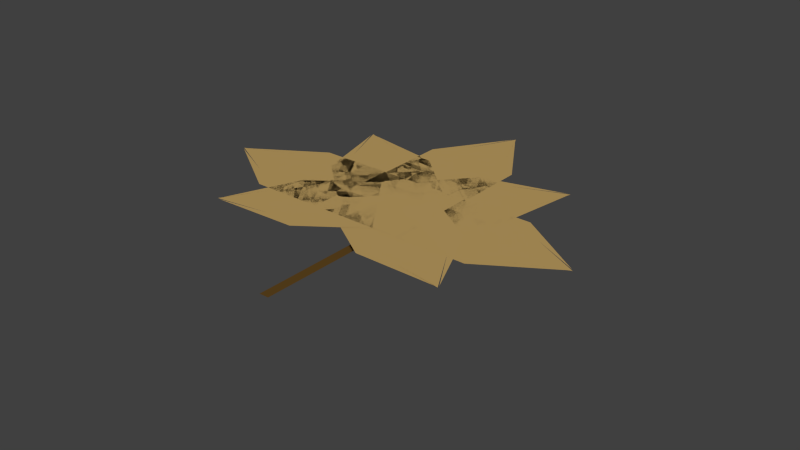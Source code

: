 # Source: JM-Bl_tter4.blend  (saved by Blender 2.72.0; exported with 4.5.12 LTS)
import bpy
from mathutils import Matrix  # noqa: F401  (used for matrix-valued properties, if any)

bpy.ops.wm.read_factory_settings(use_empty=True)
scene = bpy.context.scene
scene.name = 'Scene'

# ---- collections
col_collection_1 = bpy.data.collections.new('Collection 1'); scene.collection.children.link(col_collection_1)

# ---- materials (node trees are filled in below, after node groups)
mat_material_001 = bpy.data.materials.new('Material.001')
mat_material_001.alpha_threshold = 0.0
mat_material_001.roughness = 0.5
mat_material = bpy.data.materials.new('Material')
mat_material.alpha_threshold = 0.0
mat_material.roughness = 0.5

# ---- material node trees
mat_material_001.use_nodes = True; mat_material_001.node_tree.nodes.clear()
_N = mat_material_001.node_tree.nodes; _L = mat_material_001.node_tree.links
n0 = _N.new('ShaderNodeOutputMaterial'); n0.name = 'Material Output'; n0.location = (300, 300)
n1 = _N.new('ShaderNodeBsdfDiffuse'); n1.name = 'Diffuse BSDF'; n1.location = (10, 300)
n1.inputs[0].default_value = (0.1149, 0.06057, 0.01349, 1.0)
_L.new(n1.outputs[0], n0.inputs[0])
n0.is_active_output = True
mat_material.use_nodes = True; mat_material.node_tree.nodes.clear()
_N = mat_material.node_tree.nodes; _L = mat_material.node_tree.links
n0 = _N.new('ShaderNodeOutputMaterial'); n0.name = 'Material Output'; n0.location = (300, 300)
n1 = _N.new('ShaderNodeBsdfDiffuse'); n1.name = 'Diffuse BSDF'; n1.location = (10, 300)
n1.inputs[0].default_value = (0.5071, 0.3391, 0.1209, 1.0)
_L.new(n1.outputs[0], n0.inputs[0])
n0.is_active_output = True

# ---- world
world_world = bpy.data.worlds.new('World'); scene.world = world_world
world_world.color = (0.05088, 0.05088, 0.05088)
world_world.use_sun_shadow = False
world_world.sun_shadow_jitter_overblur = 0.0
world_world.cycles.sampling_method = 'MANUAL'
world_world.cycles.sample_map_resolution = 256

# ---- meshes
me_plane_013 = bpy.data.meshes.new('Plane.013')
me_plane_013.from_pydata([(-1.0, -1.0, 0.0), (1.0, -1.0, 0.0), (-1.0, 1.0, 0.0), (1.0, 1.0, 0.0)], [], [(0, 1, 3, 2)])
me_plane_013.materials.append(mat_material_001)
me_plane_013.use_remesh_preserve_volume = False
me_plane_013.use_remesh_preserve_attributes = False
me_plane_013.use_mirror_vertex_groups = False
me_plane_013.update()
me_plane_012 = bpy.data.meshes.new('Plane.012')
me_plane_012.from_pydata([(-2.003, 0.001052, 0.0), (1.0, -1.0, 0.0), (-2.003, 0.05473, 0.0), (1.0, 1.0, 0.0), (-2.042, 0.04491, 0.0), (0.0, -1.0, 0.0), (1.0, 0.0, 0.0), (0.0, 1.0, 0.0), (0.0, 0.0, 0.0), (-1.0, -0.5, 0.0), (0.5, -1.0, 0.0), (1.0, 0.5, 0.0), (-0.5, 1.0, 0.0), (-1.0, 0.5, 0.0), (-0.5, -1.0, 0.0), (1.0, -0.5, 0.0), (0.5, 1.0, 0.0), (0.0, 0.5, 0.0), (0.0, -0.5, 0.0), (-0.5, 0.0, 0.0), (0.5, 0.0, 0.0), (0.5, -0.5, 0.0), (-0.5, -0.5, 0.0), (-0.5, 0.5, 0.0), (0.5, 0.5, 0.0), (2.338, 2.892, 0.009857), (0.2995, 0.4708, 0.002568), (2.388, 2.872, 0.009766), (2.158, -0.2674, -0.0008464), (2.393, 2.912, 0.0099), (0.6686, 1.4, 0.005565), (1.229, 0.1017, 0.000861), (2.527, 0.662, 0.00215), (1.598, 1.031, 0.003857), (1.502, 2.145, 0.007708), (0.4841, 0.9355, 0.004067), (1.694, -0.08286, 7.307e-06), (2.712, 1.127, 0.003648), (2.432, 1.776, 0.006), (0.8532, 1.865, 0.007063), (0.7642, 0.2863, 0.001715), (2.343, 0.1973, 0.0006518), (2.063, 0.8465, 0.003004), (1.133, 1.216, 0.004711), (1.783, 1.496, 0.005356), (1.413, 0.5664, 0.002359), (0.9488, 0.7509, 0.003213), (1.318, 1.68, 0.006209), (2.247, 1.311, 0.004502), (1.878, 0.3818, 0.001506), (0.547, -3.505, -0.01113), (1.993, -0.689, -0.002207), (0.4939, -3.497, -0.01107), (0.01656, -0.3847, -0.0002174), (0.4977, -3.537, -0.01121), (1.841, -1.677, -0.005509), (1.005, -0.5369, -0.001212), (-0.1356, -1.373, -0.00352), (0.8528, -1.525, -0.004514), (1.195, -2.59, -0.008314), (1.917, -1.183, -0.003858), (0.5107, -0.4608, -0.0007148), (-0.2117, -1.867, -0.005171), (0.2065, -2.438, -0.007319), (1.765, -2.172, -0.00716), (1.499, -0.613, -0.00171), (-0.05951, -0.8789, -0.001868), (0.3586, -1.449, -0.004017), (1.347, -1.601, -0.005012), (0.7767, -2.019, -0.006165), (0.9288, -1.031, -0.002863), (1.423, -1.107, -0.003361), (1.271, -2.095, -0.006663), (0.2825, -1.943, -0.005668), (0.4347, -0.955, -0.002366), (4.5, -0.7452, -0.003604), (1.7, 0.7307, 0.002783), (4.491, -0.7982, -0.003781), (1.374, -1.243, -0.0038), (4.531, -0.7948, -0.003788), (2.686, 0.5682, 0.001753), (1.537, -0.2559, -0.0005085), (2.361, -1.405, -0.00483), (2.524, -0.4185, -0.001538), (3.592, -0.08777, -0.000922), (2.193, 0.6495, 0.002268), (1.456, -0.7493, -0.002154), (2.854, -1.487, -0.005344), (3.429, -1.074, -0.004213), (3.18, 0.4869, 0.001239), (1.618, 0.2374, 0.001137), (1.868, -1.324, -0.004315), (2.442, -0.9119, -0.003184), (2.605, 0.07482, 0.0001076), (3.017, -0.4998, -0.002053), (2.03, -0.3372, -0.001023), (2.112, 0.1561, 0.0006224), (3.098, -0.006473, -0.0004072), (2.936, -0.9932, -0.003699), (1.949, -0.8306, -0.002669), (3.338, -3.546, -0.01261), (2.558, -0.4783, -0.001759), (3.293, -3.575, -0.01269), (0.8754, -1.559, -0.00464), (3.322, -3.603, -0.0128), (3.099, -1.32, -0.004892), (1.717, -1.018, -0.003199), (1.416, -2.4, -0.007773), (2.257, -1.86, -0.006333), (3.218, -2.431, -0.008746), (2.829, -0.899, -0.003326), (1.296, -1.289, -0.003919), (1.686, -2.821, -0.00934), (2.377, -2.972, -0.01019), (3.369, -1.741, -0.006459), (2.138, -0.7484, -0.002479), (1.145, -1.979, -0.006206), (1.836, -2.13, -0.007053), (2.678, -1.59, -0.005613), (2.527, -2.281, -0.0079), (1.987, -1.439, -0.004766), (2.408, -1.169, -0.004046), (2.948, -2.011, -0.007179), (2.106, -2.551, -0.00862), (1.566, -1.709, -0.005486), (4.583, 2.003, 0.005742), (1.513, 1.231, 0.00458), (4.612, 1.958, 0.005574), (2.59, -0.4549, -0.001694), (4.639, 1.987, 0.005661), (2.356, 1.769, 0.006013), (2.051, 0.3879, 0.001443), (3.432, 0.08332, -0.0002611), (2.894, 0.9261, 0.002876), (3.468, 1.886, 0.005877), (1.935, 1.5, 0.005297), (2.32, -0.03349, -0.0001255), (3.854, 0.3524, 0.0004553), (4.006, 1.043, 0.00274), (2.777, 2.038, 0.006729), (1.782, 0.8093, 0.003012), (3.011, -0.1858, -0.0009775), (3.163, 0.5047, 0.001307), (2.625, 1.348, 0.004444), (3.316, 1.195, 0.003592), (2.473, 0.657, 0.002159), (2.204, 1.078, 0.003728), (3.046, 1.617, 0.005161), (3.585, 0.7738, 0.002024), (2.742, 0.2356, 0.000591), (-2.153, -2.303, -0.005727), (0.9151, -1.525, -0.004543), (-2.182, -2.258, -0.005558), (-0.1647, 0.1587, 0.001726), (-2.21, -2.288, -0.005645), (0.07332, -2.065, -0.005982), (0.3752, -0.683, -0.001408), (-1.006, -0.3812, 0.0002867), (-0.4666, -1.223, -0.002848), (-1.038, -2.184, -0.005854), (0.4942, -1.795, -0.005262), (0.1052, -0.2622, 0.0001586), (-1.427, -0.6511, -0.0004329), (-1.578, -1.342, -0.002719), (-0.3475, -2.335, -0.006701), (0.6451, -1.104, -0.002976), (-0.5856, -0.1112, 0.001006), (-0.7365, -0.802, -0.00128), (-0.1966, -1.644, -0.004415), (-0.8874, -1.493, -0.003567), (-0.04569, -0.953, -0.002128), (0.2243, -1.374, -0.003695), (-0.6175, -1.914, -0.005134), (-1.157, -1.072, -0.002), (-0.3156, -0.5321, -0.0005609), (1.508, 1.228, 0.004572), (-0.1775, 0.1511, 0.001706), (2.585, -0.4581, -0.001702), (0.899, -1.534, -0.004568)], [], [(24, 11, 3, 16), (23, 17, 7, 12), (22, 18, 8, 19), (21, 15, 6, 20), (18, 21, 20, 8), (5, 10, 21, 18), (10, 1, 15, 21), (9, 22, 19, 4), (0, 14, 22, 9), (14, 5, 18, 22), (13, 23, 12, 2), (4, 19, 23, 13), (19, 8, 17, 23), (17, 24, 16, 7), (8, 20, 24, 17), (20, 6, 11, 24), (49, 36, 28, 41), (48, 42, 32, 37), (47, 43, 33, 44), (46, 40, 31, 45), (43, 46, 45, 33), (30, 35, 46, 43), (35, 26, 40, 46), (34, 47, 44, 29), (25, 39, 47, 34), (39, 30, 43, 47), (38, 48, 37, 27), (29, 44, 48, 38), (44, 33, 42, 48), (42, 49, 41, 32), (33, 45, 49, 42), (45, 31, 36, 49), (74, 61, 53, 66), (73, 67, 57, 62), (72, 68, 58, 69), (71, 65, 56, 70), (68, 71, 70, 58), (55, 60, 71, 68), (60, 51, 65, 71), (59, 72, 69, 54), (50, 64, 72, 59), (64, 55, 68, 72), (63, 73, 62, 52), (54, 69, 73, 63), (69, 58, 67, 73), (67, 74, 66, 57), (58, 70, 74, 67), (70, 56, 61, 74), (99, 86, 78, 91), (98, 92, 82, 87), (97, 93, 83, 94), (96, 90, 81, 95), (93, 96, 95, 83), (80, 85, 96, 93), (85, 76, 90, 96), (84, 97, 94, 79), (75, 89, 97, 84), (89, 80, 93, 97), (88, 98, 87, 77), (79, 94, 98, 88), (94, 83, 92, 98), (92, 99, 91, 82), (83, 95, 99, 92), (95, 81, 86, 99), (124, 111, 103, 116), (123, 117, 107, 112), (122, 118, 108, 119), (121, 115, 106, 120), (118, 121, 120, 108), (105, 110, 121, 118), (110, 101, 115, 121), (109, 122, 119, 104), (100, 114, 122, 109), (114, 105, 118, 122), (113, 123, 112, 102), (104, 119, 123, 113), (119, 108, 117, 123), (117, 124, 116, 107), (108, 120, 124, 117), (120, 106, 111, 124), (149, 136, 128, 141), (148, 142, 132, 137), (147, 143, 133, 144), (146, 140, 131, 145), (143, 146, 145, 133), (130, 135, 146, 143), (135, 126, 140, 146), (134, 147, 144, 129), (125, 139, 147, 134), (139, 130, 143, 147), (138, 148, 137, 127), (129, 144, 148, 138), (144, 133, 142, 148), (142, 149, 141, 132), (133, 145, 149, 142), (145, 131, 136, 149), (174, 161, 153, 166), (173, 167, 157, 162), (172, 168, 158, 169), (171, 165, 156, 170), (168, 171, 170, 158), (155, 160, 171, 168), (160, 151, 165, 171), (159, 172, 169, 154), (150, 164, 172, 159), (164, 155, 168, 172), (163, 173, 162, 152), (154, 169, 173, 163), (169, 158, 167, 173), (167, 174, 166, 157), (158, 170, 174, 167), (170, 156, 161, 174), (175, 176, 178, 177)])
me_plane_012.materials.append(mat_material)
me_plane_012.use_remesh_preserve_volume = False
me_plane_012.use_remesh_preserve_attributes = False
me_plane_012.use_mirror_vertex_groups = False
me_plane_012.update()

# ---- objects
ob_plane_008 = bpy.data.objects.new('Plane.008', me_plane_013)
ob_plane_007 = bpy.data.objects.new('Plane.007', me_plane_012)

# ---- transforms, parenting, visibility, modifiers, constraints
ob_plane_008.location = (0.01659, -3.932, -0.007767)
ob_plane_008.scale = (0.3034, 5.925, 1.0)
ob_plane_008.lineart.crease_threshold = 0.0
ob_plane_007.location = (2.751, -2.294, -0.003261)
ob_plane_007.rotation_euler = (-0.003415, -0.0004808, 2.573)
ob_plane_007.scale = (2.952, 2.952, 2.952)
ob_plane_007.lineart.crease_threshold = 0.0
_m = ob_plane_007.modifiers.new('Displace', 'DISPLACE')

# ---- collection membership
col_collection_1.objects.link(ob_plane_008)
col_collection_1.objects.link(ob_plane_007)

# ---- scene / render settings (as saved in the file)
scene.frame_start = 1; scene.frame_end = 250; scene.frame_set(1)
scene.render.engine = 'CYCLES'
scene.render.resolution_percentage = 50
scene.render.dither_intensity = 0.0
scene.cycles.use_denoising = False
scene.cycles.samples = 10
scene.cycles.sampling_pattern = 'TABULATED_SOBOL'
scene.cycles.light_sampling_threshold = 0.0
scene.cycles.use_adaptive_sampling = False
scene.cycles.use_light_tree = False
scene.cycles.blur_glossy = 0.0
scene.cycles.pixel_filter_type = 'GAUSSIAN'
scene.cycles.sample_clamp_indirect = 0.0
scene.view_settings.view_transform = 'Standard'
bpy.context.view_layer.update()

# ---- added for rendering (the .blend has no active camera and no usable light): camera, sun
cam_auto = bpy.data.cameras.new('AutoCamera')
cam_auto.lens = 50.0
cam_auto.sensor_width = 36.0
cam_auto.clip_end = 1000.0
ob_auto_camera = bpy.data.objects.new('AutoCamera', cam_auto)
scene.collection.objects.link(ob_auto_camera)
ob_auto_camera.location = (35.9605, -42.3265, 28.5271)
ob_auto_camera.rotation_euler = (1.09748, -7.21219e-08, 0.694738)
scene.camera = ob_auto_camera
light_auto_sun = bpy.data.lights.new('AutoSun', 'SUN')
light_auto_sun.energy = 3.0
light_auto_sun.angle = 0.0523599
ob_auto_sun = bpy.data.objects.new('AutoSun', light_auto_sun)
scene.collection.objects.link(ob_auto_sun)
ob_auto_sun.rotation_euler = (0.872665, 0.174533, 0.523599)
bpy.context.view_layer.update()
